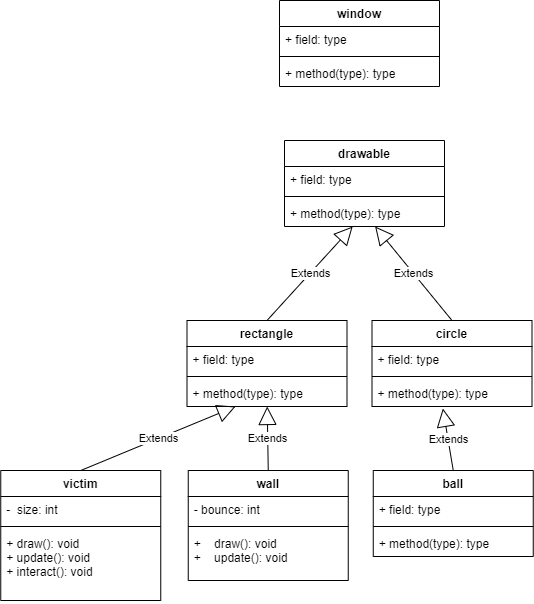

The diagram above was exported from draw.io. Its source (the exported page's mxGraphModel, read from the mxfile embedded in the PNG):
<mxGraphModel dx="1130" dy="784" grid="1" gridSize="10" guides="1" tooltips="1" connect="1" arrows="1" fold="1" page="1" pageScale="1" pageWidth="850" pageHeight="1100" math="0" shadow="0">
  <root>
    <mxCell id="0" />
    <mxCell id="1" parent="0" />
    <mxCell id="3" value="drawable" style="swimlane;fontStyle=1;align=center;verticalAlign=top;childLayout=stackLayout;horizontal=1;startSize=26;horizontalStack=0;resizeParent=1;resizeParentMax=0;resizeLast=0;collapsible=1;marginBottom=0;" vertex="1" parent="1">
      <mxGeometry x="345" y="240" width="160" height="86" as="geometry" />
    </mxCell>
    <mxCell id="4" value="+ field: type" style="text;strokeColor=none;fillColor=none;align=left;verticalAlign=top;spacingLeft=4;spacingRight=4;overflow=hidden;rotatable=0;points=[[0,0.5],[1,0.5]];portConstraint=eastwest;" vertex="1" parent="3">
      <mxGeometry y="26" width="160" height="26" as="geometry" />
    </mxCell>
    <mxCell id="5" value="" style="line;strokeWidth=1;fillColor=none;align=left;verticalAlign=middle;spacingTop=-1;spacingLeft=3;spacingRight=3;rotatable=0;labelPosition=right;points=[];portConstraint=eastwest;strokeColor=inherit;" vertex="1" parent="3">
      <mxGeometry y="52" width="160" height="8" as="geometry" />
    </mxCell>
    <mxCell id="6" value="+ method(type): type" style="text;strokeColor=none;fillColor=none;align=left;verticalAlign=top;spacingLeft=4;spacingRight=4;overflow=hidden;rotatable=0;points=[[0,0.5],[1,0.5]];portConstraint=eastwest;" vertex="1" parent="3">
      <mxGeometry y="60" width="160" height="26" as="geometry" />
    </mxCell>
    <mxCell id="7" value="rectangle" style="swimlane;fontStyle=1;align=center;verticalAlign=top;childLayout=stackLayout;horizontal=1;startSize=26;horizontalStack=0;resizeParent=1;resizeParentMax=0;resizeLast=0;collapsible=1;marginBottom=0;" vertex="1" parent="1">
      <mxGeometry x="247.5" y="420" width="160" height="86" as="geometry" />
    </mxCell>
    <mxCell id="8" value="+ field: type" style="text;strokeColor=none;fillColor=none;align=left;verticalAlign=top;spacingLeft=4;spacingRight=4;overflow=hidden;rotatable=0;points=[[0,0.5],[1,0.5]];portConstraint=eastwest;" vertex="1" parent="7">
      <mxGeometry y="26" width="160" height="26" as="geometry" />
    </mxCell>
    <mxCell id="9" value="" style="line;strokeWidth=1;fillColor=none;align=left;verticalAlign=middle;spacingTop=-1;spacingLeft=3;spacingRight=3;rotatable=0;labelPosition=right;points=[];portConstraint=eastwest;strokeColor=inherit;" vertex="1" parent="7">
      <mxGeometry y="52" width="160" height="8" as="geometry" />
    </mxCell>
    <mxCell id="10" value="+ method(type): type" style="text;strokeColor=none;fillColor=none;align=left;verticalAlign=top;spacingLeft=4;spacingRight=4;overflow=hidden;rotatable=0;points=[[0,0.5],[1,0.5]];portConstraint=eastwest;" vertex="1" parent="7">
      <mxGeometry y="60" width="160" height="26" as="geometry" />
    </mxCell>
    <mxCell id="12" value="circle" style="swimlane;fontStyle=1;align=center;verticalAlign=top;childLayout=stackLayout;horizontal=1;startSize=26;horizontalStack=0;resizeParent=1;resizeParentMax=0;resizeLast=0;collapsible=1;marginBottom=0;" vertex="1" parent="1">
      <mxGeometry x="432.5" y="420" width="160" height="86" as="geometry" />
    </mxCell>
    <mxCell id="13" value="+ field: type" style="text;strokeColor=none;fillColor=none;align=left;verticalAlign=top;spacingLeft=4;spacingRight=4;overflow=hidden;rotatable=0;points=[[0,0.5],[1,0.5]];portConstraint=eastwest;" vertex="1" parent="12">
      <mxGeometry y="26" width="160" height="26" as="geometry" />
    </mxCell>
    <mxCell id="14" value="" style="line;strokeWidth=1;fillColor=none;align=left;verticalAlign=middle;spacingTop=-1;spacingLeft=3;spacingRight=3;rotatable=0;labelPosition=right;points=[];portConstraint=eastwest;strokeColor=inherit;" vertex="1" parent="12">
      <mxGeometry y="52" width="160" height="8" as="geometry" />
    </mxCell>
    <mxCell id="15" value="+ method(type): type" style="text;strokeColor=none;fillColor=none;align=left;verticalAlign=top;spacingLeft=4;spacingRight=4;overflow=hidden;rotatable=0;points=[[0,0.5],[1,0.5]];portConstraint=eastwest;" vertex="1" parent="12">
      <mxGeometry y="60" width="160" height="26" as="geometry" />
    </mxCell>
    <mxCell id="16" value="ball" style="swimlane;fontStyle=1;align=center;verticalAlign=top;childLayout=stackLayout;horizontal=1;startSize=26;horizontalStack=0;resizeParent=1;resizeParentMax=0;resizeLast=0;collapsible=1;marginBottom=0;" vertex="1" parent="1">
      <mxGeometry x="433.75" y="570" width="160" height="86" as="geometry" />
    </mxCell>
    <mxCell id="17" value="+ field: type" style="text;strokeColor=none;fillColor=none;align=left;verticalAlign=top;spacingLeft=4;spacingRight=4;overflow=hidden;rotatable=0;points=[[0,0.5],[1,0.5]];portConstraint=eastwest;" vertex="1" parent="16">
      <mxGeometry y="26" width="160" height="26" as="geometry" />
    </mxCell>
    <mxCell id="18" value="" style="line;strokeWidth=1;fillColor=none;align=left;verticalAlign=middle;spacingTop=-1;spacingLeft=3;spacingRight=3;rotatable=0;labelPosition=right;points=[];portConstraint=eastwest;strokeColor=inherit;" vertex="1" parent="16">
      <mxGeometry y="52" width="160" height="8" as="geometry" />
    </mxCell>
    <mxCell id="19" value="+ method(type): type" style="text;strokeColor=none;fillColor=none;align=left;verticalAlign=top;spacingLeft=4;spacingRight=4;overflow=hidden;rotatable=0;points=[[0,0.5],[1,0.5]];portConstraint=eastwest;" vertex="1" parent="16">
      <mxGeometry y="60" width="160" height="26" as="geometry" />
    </mxCell>
    <mxCell id="20" value="wall" style="swimlane;fontStyle=1;align=center;verticalAlign=top;childLayout=stackLayout;horizontal=1;startSize=26;horizontalStack=0;resizeParent=1;resizeParentMax=0;resizeLast=0;collapsible=1;marginBottom=0;" vertex="1" parent="1">
      <mxGeometry x="248.75" y="570" width="160" height="110" as="geometry" />
    </mxCell>
    <mxCell id="21" value="- bounce: int" style="text;strokeColor=none;fillColor=none;align=left;verticalAlign=top;spacingLeft=4;spacingRight=4;overflow=hidden;rotatable=0;points=[[0,0.5],[1,0.5]];portConstraint=eastwest;" vertex="1" parent="20">
      <mxGeometry y="26" width="160" height="26" as="geometry" />
    </mxCell>
    <mxCell id="22" value="" style="line;strokeWidth=1;fillColor=none;align=left;verticalAlign=middle;spacingTop=-1;spacingLeft=3;spacingRight=3;rotatable=0;labelPosition=right;points=[];portConstraint=eastwest;strokeColor=inherit;" vertex="1" parent="20">
      <mxGeometry y="52" width="160" height="8" as="geometry" />
    </mxCell>
    <mxCell id="23" value="+    draw(): void&#10;+    update(): void" style="text;strokeColor=none;fillColor=none;align=left;verticalAlign=top;spacingLeft=4;spacingRight=4;overflow=hidden;rotatable=0;points=[[0,0.5],[1,0.5]];portConstraint=eastwest;" vertex="1" parent="20">
      <mxGeometry y="60" width="160" height="50" as="geometry" />
    </mxCell>
    <mxCell id="24" value="victim" style="swimlane;fontStyle=1;align=center;verticalAlign=top;childLayout=stackLayout;horizontal=1;startSize=26;horizontalStack=0;resizeParent=1;resizeParentMax=0;resizeLast=0;collapsible=1;marginBottom=0;" vertex="1" parent="1">
      <mxGeometry x="61.25" y="570" width="160" height="130" as="geometry" />
    </mxCell>
    <mxCell id="25" value="-  size: int" style="text;strokeColor=none;fillColor=none;align=left;verticalAlign=top;spacingLeft=4;spacingRight=4;overflow=hidden;rotatable=0;points=[[0,0.5],[1,0.5]];portConstraint=eastwest;" vertex="1" parent="24">
      <mxGeometry y="26" width="160" height="26" as="geometry" />
    </mxCell>
    <mxCell id="26" value="" style="line;strokeWidth=1;fillColor=none;align=left;verticalAlign=middle;spacingTop=-1;spacingLeft=3;spacingRight=3;rotatable=0;labelPosition=right;points=[];portConstraint=eastwest;strokeColor=inherit;" vertex="1" parent="24">
      <mxGeometry y="52" width="160" height="8" as="geometry" />
    </mxCell>
    <mxCell id="27" value="+ draw(): void&#10;+ update(): void&#10;+ interact(): void" style="text;strokeColor=none;fillColor=none;align=left;verticalAlign=top;spacingLeft=4;spacingRight=4;overflow=hidden;rotatable=0;points=[[0,0.5],[1,0.5]];portConstraint=eastwest;" vertex="1" parent="24">
      <mxGeometry y="60" width="160" height="70" as="geometry" />
    </mxCell>
    <mxCell id="29" value="window" style="swimlane;fontStyle=1;align=center;verticalAlign=top;childLayout=stackLayout;horizontal=1;startSize=26;horizontalStack=0;resizeParent=1;resizeParentMax=0;resizeLast=0;collapsible=1;marginBottom=0;" vertex="1" parent="1">
      <mxGeometry x="340" y="100" width="160" height="86" as="geometry" />
    </mxCell>
    <mxCell id="30" value="+ field: type" style="text;strokeColor=none;fillColor=none;align=left;verticalAlign=top;spacingLeft=4;spacingRight=4;overflow=hidden;rotatable=0;points=[[0,0.5],[1,0.5]];portConstraint=eastwest;" vertex="1" parent="29">
      <mxGeometry y="26" width="160" height="26" as="geometry" />
    </mxCell>
    <mxCell id="31" value="" style="line;strokeWidth=1;fillColor=none;align=left;verticalAlign=middle;spacingTop=-1;spacingLeft=3;spacingRight=3;rotatable=0;labelPosition=right;points=[];portConstraint=eastwest;strokeColor=inherit;" vertex="1" parent="29">
      <mxGeometry y="52" width="160" height="8" as="geometry" />
    </mxCell>
    <mxCell id="32" value="+ method(type): type" style="text;strokeColor=none;fillColor=none;align=left;verticalAlign=top;spacingLeft=4;spacingRight=4;overflow=hidden;rotatable=0;points=[[0,0.5],[1,0.5]];portConstraint=eastwest;" vertex="1" parent="29">
      <mxGeometry y="60" width="160" height="26" as="geometry" />
    </mxCell>
    <mxCell id="35" value="Extends" style="endArrow=block;endSize=16;endFill=0;html=1;exitX=0.5;exitY=0;exitDx=0;exitDy=0;" edge="1" parent="1" source="7" target="6">
      <mxGeometry width="160" relative="1" as="geometry">
        <mxPoint x="500" y="260" as="sourcePoint" />
        <mxPoint x="660" y="260" as="targetPoint" />
      </mxGeometry>
    </mxCell>
    <mxCell id="37" value="Extends" style="endArrow=block;endSize=16;endFill=0;html=1;exitX=0.5;exitY=0;exitDx=0;exitDy=0;" edge="1" parent="1" source="12" target="6">
      <mxGeometry width="160" relative="1" as="geometry">
        <mxPoint x="260" y="390" as="sourcePoint" />
        <mxPoint x="410" y="330" as="targetPoint" />
      </mxGeometry>
    </mxCell>
    <mxCell id="38" value="Extends" style="endArrow=block;endSize=16;endFill=0;html=1;exitX=0.5;exitY=0;exitDx=0;exitDy=0;entryX=0.443;entryY=1.077;entryDx=0;entryDy=0;entryPerimeter=0;" edge="1" parent="1" source="16" target="15">
      <mxGeometry width="160" relative="1" as="geometry">
        <mxPoint x="522.5" y="430" as="sourcePoint" />
        <mxPoint x="420" y="340" as="targetPoint" />
      </mxGeometry>
    </mxCell>
    <mxCell id="39" value="Extends" style="endArrow=block;endSize=16;endFill=0;html=1;exitX=0.5;exitY=0;exitDx=0;exitDy=0;" edge="1" parent="1" source="20" target="10">
      <mxGeometry width="160" relative="1" as="geometry">
        <mxPoint x="532.5" y="440" as="sourcePoint" />
        <mxPoint x="430" y="350" as="targetPoint" />
      </mxGeometry>
    </mxCell>
    <mxCell id="40" value="Extends" style="endArrow=block;endSize=16;endFill=0;html=1;exitX=0.5;exitY=0;exitDx=0;exitDy=0;" edge="1" parent="1" source="24" target="10">
      <mxGeometry width="160" relative="1" as="geometry">
        <mxPoint x="542.5" y="450" as="sourcePoint" />
        <mxPoint x="440" y="360" as="targetPoint" />
      </mxGeometry>
    </mxCell>
  </root>
</mxGraphModel>